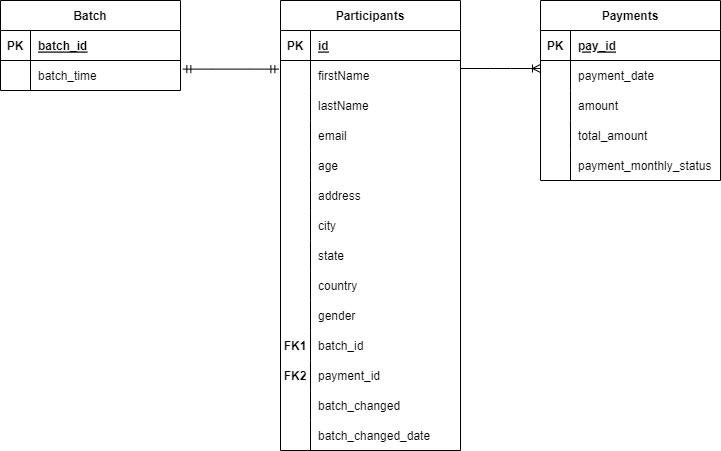

The diagram above was exported from draw.io. Its source (the exported page's mxGraphModel, read from the mxfile embedded in the PNG):
<mxGraphModel dx="1290" dy="515" grid="1" gridSize="10" guides="1" tooltips="1" connect="1" arrows="1" fold="1" page="1" pageScale="1" pageWidth="850" pageHeight="1100" math="0" shadow="0">
  <root>
    <mxCell id="0" />
    <mxCell id="1" parent="0" />
    <mxCell id="aPccBu648MaT7Ssm4FQt-1" value="Participants" style="shape=table;startSize=30;container=1;collapsible=1;childLayout=tableLayout;fixedRows=1;rowLines=0;fontStyle=1;align=center;resizeLast=1;" vertex="1" parent="1">
      <mxGeometry x="330" y="240" width="180" height="450" as="geometry" />
    </mxCell>
    <mxCell id="aPccBu648MaT7Ssm4FQt-2" value="" style="shape=tableRow;horizontal=0;startSize=0;swimlaneHead=0;swimlaneBody=0;fillColor=none;collapsible=0;dropTarget=0;points=[[0,0.5],[1,0.5]];portConstraint=eastwest;top=0;left=0;right=0;bottom=1;" vertex="1" parent="aPccBu648MaT7Ssm4FQt-1">
      <mxGeometry y="30" width="180" height="30" as="geometry" />
    </mxCell>
    <mxCell id="aPccBu648MaT7Ssm4FQt-3" value="PK" style="shape=partialRectangle;connectable=0;fillColor=none;top=0;left=0;bottom=0;right=0;fontStyle=1;overflow=hidden;" vertex="1" parent="aPccBu648MaT7Ssm4FQt-2">
      <mxGeometry width="30" height="30" as="geometry">
        <mxRectangle width="30" height="30" as="alternateBounds" />
      </mxGeometry>
    </mxCell>
    <mxCell id="aPccBu648MaT7Ssm4FQt-4" value="id" style="shape=partialRectangle;connectable=0;fillColor=none;top=0;left=0;bottom=0;right=0;align=left;spacingLeft=6;fontStyle=5;overflow=hidden;" vertex="1" parent="aPccBu648MaT7Ssm4FQt-2">
      <mxGeometry x="30" width="150" height="30" as="geometry">
        <mxRectangle width="150" height="30" as="alternateBounds" />
      </mxGeometry>
    </mxCell>
    <mxCell id="aPccBu648MaT7Ssm4FQt-5" value="" style="shape=tableRow;horizontal=0;startSize=0;swimlaneHead=0;swimlaneBody=0;fillColor=none;collapsible=0;dropTarget=0;points=[[0,0.5],[1,0.5]];portConstraint=eastwest;top=0;left=0;right=0;bottom=0;" vertex="1" parent="aPccBu648MaT7Ssm4FQt-1">
      <mxGeometry y="60" width="180" height="30" as="geometry" />
    </mxCell>
    <mxCell id="aPccBu648MaT7Ssm4FQt-6" value="" style="shape=partialRectangle;connectable=0;fillColor=none;top=0;left=0;bottom=0;right=0;editable=1;overflow=hidden;" vertex="1" parent="aPccBu648MaT7Ssm4FQt-5">
      <mxGeometry width="30" height="30" as="geometry">
        <mxRectangle width="30" height="30" as="alternateBounds" />
      </mxGeometry>
    </mxCell>
    <mxCell id="aPccBu648MaT7Ssm4FQt-7" value="firstName" style="shape=partialRectangle;connectable=0;fillColor=none;top=0;left=0;bottom=0;right=0;align=left;spacingLeft=6;overflow=hidden;" vertex="1" parent="aPccBu648MaT7Ssm4FQt-5">
      <mxGeometry x="30" width="150" height="30" as="geometry">
        <mxRectangle width="150" height="30" as="alternateBounds" />
      </mxGeometry>
    </mxCell>
    <mxCell id="aPccBu648MaT7Ssm4FQt-8" value="" style="shape=tableRow;horizontal=0;startSize=0;swimlaneHead=0;swimlaneBody=0;fillColor=none;collapsible=0;dropTarget=0;points=[[0,0.5],[1,0.5]];portConstraint=eastwest;top=0;left=0;right=0;bottom=0;" vertex="1" parent="aPccBu648MaT7Ssm4FQt-1">
      <mxGeometry y="90" width="180" height="30" as="geometry" />
    </mxCell>
    <mxCell id="aPccBu648MaT7Ssm4FQt-9" value="" style="shape=partialRectangle;connectable=0;fillColor=none;top=0;left=0;bottom=0;right=0;editable=1;overflow=hidden;" vertex="1" parent="aPccBu648MaT7Ssm4FQt-8">
      <mxGeometry width="30" height="30" as="geometry">
        <mxRectangle width="30" height="30" as="alternateBounds" />
      </mxGeometry>
    </mxCell>
    <mxCell id="aPccBu648MaT7Ssm4FQt-10" value="lastName" style="shape=partialRectangle;connectable=0;fillColor=none;top=0;left=0;bottom=0;right=0;align=left;spacingLeft=6;overflow=hidden;" vertex="1" parent="aPccBu648MaT7Ssm4FQt-8">
      <mxGeometry x="30" width="150" height="30" as="geometry">
        <mxRectangle width="150" height="30" as="alternateBounds" />
      </mxGeometry>
    </mxCell>
    <mxCell id="aPccBu648MaT7Ssm4FQt-11" value="" style="shape=tableRow;horizontal=0;startSize=0;swimlaneHead=0;swimlaneBody=0;fillColor=none;collapsible=0;dropTarget=0;points=[[0,0.5],[1,0.5]];portConstraint=eastwest;top=0;left=0;right=0;bottom=0;" vertex="1" parent="aPccBu648MaT7Ssm4FQt-1">
      <mxGeometry y="120" width="180" height="30" as="geometry" />
    </mxCell>
    <mxCell id="aPccBu648MaT7Ssm4FQt-12" value="" style="shape=partialRectangle;connectable=0;fillColor=none;top=0;left=0;bottom=0;right=0;editable=1;overflow=hidden;" vertex="1" parent="aPccBu648MaT7Ssm4FQt-11">
      <mxGeometry width="30" height="30" as="geometry">
        <mxRectangle width="30" height="30" as="alternateBounds" />
      </mxGeometry>
    </mxCell>
    <mxCell id="aPccBu648MaT7Ssm4FQt-13" value="email" style="shape=partialRectangle;connectable=0;fillColor=none;top=0;left=0;bottom=0;right=0;align=left;spacingLeft=6;overflow=hidden;" vertex="1" parent="aPccBu648MaT7Ssm4FQt-11">
      <mxGeometry x="30" width="150" height="30" as="geometry">
        <mxRectangle width="150" height="30" as="alternateBounds" />
      </mxGeometry>
    </mxCell>
    <mxCell id="aPccBu648MaT7Ssm4FQt-14" value="" style="shape=tableRow;horizontal=0;startSize=0;swimlaneHead=0;swimlaneBody=0;fillColor=none;collapsible=0;dropTarget=0;points=[[0,0.5],[1,0.5]];portConstraint=eastwest;top=0;left=0;right=0;bottom=0;" vertex="1" parent="aPccBu648MaT7Ssm4FQt-1">
      <mxGeometry y="150" width="180" height="30" as="geometry" />
    </mxCell>
    <mxCell id="aPccBu648MaT7Ssm4FQt-15" value="" style="shape=partialRectangle;connectable=0;fillColor=none;top=0;left=0;bottom=0;right=0;editable=1;overflow=hidden;" vertex="1" parent="aPccBu648MaT7Ssm4FQt-14">
      <mxGeometry width="30" height="30" as="geometry">
        <mxRectangle width="30" height="30" as="alternateBounds" />
      </mxGeometry>
    </mxCell>
    <mxCell id="aPccBu648MaT7Ssm4FQt-16" value="age" style="shape=partialRectangle;connectable=0;fillColor=none;top=0;left=0;bottom=0;right=0;align=left;spacingLeft=6;overflow=hidden;" vertex="1" parent="aPccBu648MaT7Ssm4FQt-14">
      <mxGeometry x="30" width="150" height="30" as="geometry">
        <mxRectangle width="150" height="30" as="alternateBounds" />
      </mxGeometry>
    </mxCell>
    <mxCell id="aPccBu648MaT7Ssm4FQt-17" value="" style="shape=tableRow;horizontal=0;startSize=0;swimlaneHead=0;swimlaneBody=0;fillColor=none;collapsible=0;dropTarget=0;points=[[0,0.5],[1,0.5]];portConstraint=eastwest;top=0;left=0;right=0;bottom=0;" vertex="1" parent="aPccBu648MaT7Ssm4FQt-1">
      <mxGeometry y="180" width="180" height="30" as="geometry" />
    </mxCell>
    <mxCell id="aPccBu648MaT7Ssm4FQt-18" value="" style="shape=partialRectangle;connectable=0;fillColor=none;top=0;left=0;bottom=0;right=0;editable=1;overflow=hidden;" vertex="1" parent="aPccBu648MaT7Ssm4FQt-17">
      <mxGeometry width="30" height="30" as="geometry">
        <mxRectangle width="30" height="30" as="alternateBounds" />
      </mxGeometry>
    </mxCell>
    <mxCell id="aPccBu648MaT7Ssm4FQt-19" value="address" style="shape=partialRectangle;connectable=0;fillColor=none;top=0;left=0;bottom=0;right=0;align=left;spacingLeft=6;overflow=hidden;" vertex="1" parent="aPccBu648MaT7Ssm4FQt-17">
      <mxGeometry x="30" width="150" height="30" as="geometry">
        <mxRectangle width="150" height="30" as="alternateBounds" />
      </mxGeometry>
    </mxCell>
    <mxCell id="aPccBu648MaT7Ssm4FQt-20" value="" style="shape=tableRow;horizontal=0;startSize=0;swimlaneHead=0;swimlaneBody=0;fillColor=none;collapsible=0;dropTarget=0;points=[[0,0.5],[1,0.5]];portConstraint=eastwest;top=0;left=0;right=0;bottom=0;" vertex="1" parent="aPccBu648MaT7Ssm4FQt-1">
      <mxGeometry y="210" width="180" height="30" as="geometry" />
    </mxCell>
    <mxCell id="aPccBu648MaT7Ssm4FQt-21" value="" style="shape=partialRectangle;connectable=0;fillColor=none;top=0;left=0;bottom=0;right=0;editable=1;overflow=hidden;" vertex="1" parent="aPccBu648MaT7Ssm4FQt-20">
      <mxGeometry width="30" height="30" as="geometry">
        <mxRectangle width="30" height="30" as="alternateBounds" />
      </mxGeometry>
    </mxCell>
    <mxCell id="aPccBu648MaT7Ssm4FQt-22" value="city" style="shape=partialRectangle;connectable=0;fillColor=none;top=0;left=0;bottom=0;right=0;align=left;spacingLeft=6;overflow=hidden;" vertex="1" parent="aPccBu648MaT7Ssm4FQt-20">
      <mxGeometry x="30" width="150" height="30" as="geometry">
        <mxRectangle width="150" height="30" as="alternateBounds" />
      </mxGeometry>
    </mxCell>
    <mxCell id="aPccBu648MaT7Ssm4FQt-23" value="" style="shape=tableRow;horizontal=0;startSize=0;swimlaneHead=0;swimlaneBody=0;fillColor=none;collapsible=0;dropTarget=0;points=[[0,0.5],[1,0.5]];portConstraint=eastwest;top=0;left=0;right=0;bottom=0;" vertex="1" parent="aPccBu648MaT7Ssm4FQt-1">
      <mxGeometry y="240" width="180" height="30" as="geometry" />
    </mxCell>
    <mxCell id="aPccBu648MaT7Ssm4FQt-24" value="" style="shape=partialRectangle;connectable=0;fillColor=none;top=0;left=0;bottom=0;right=0;editable=1;overflow=hidden;" vertex="1" parent="aPccBu648MaT7Ssm4FQt-23">
      <mxGeometry width="30" height="30" as="geometry">
        <mxRectangle width="30" height="30" as="alternateBounds" />
      </mxGeometry>
    </mxCell>
    <mxCell id="aPccBu648MaT7Ssm4FQt-25" value="state" style="shape=partialRectangle;connectable=0;fillColor=none;top=0;left=0;bottom=0;right=0;align=left;spacingLeft=6;overflow=hidden;" vertex="1" parent="aPccBu648MaT7Ssm4FQt-23">
      <mxGeometry x="30" width="150" height="30" as="geometry">
        <mxRectangle width="150" height="30" as="alternateBounds" />
      </mxGeometry>
    </mxCell>
    <mxCell id="aPccBu648MaT7Ssm4FQt-26" value="" style="shape=tableRow;horizontal=0;startSize=0;swimlaneHead=0;swimlaneBody=0;fillColor=none;collapsible=0;dropTarget=0;points=[[0,0.5],[1,0.5]];portConstraint=eastwest;top=0;left=0;right=0;bottom=0;" vertex="1" parent="aPccBu648MaT7Ssm4FQt-1">
      <mxGeometry y="270" width="180" height="30" as="geometry" />
    </mxCell>
    <mxCell id="aPccBu648MaT7Ssm4FQt-27" value="" style="shape=partialRectangle;connectable=0;fillColor=none;top=0;left=0;bottom=0;right=0;editable=1;overflow=hidden;" vertex="1" parent="aPccBu648MaT7Ssm4FQt-26">
      <mxGeometry width="30" height="30" as="geometry">
        <mxRectangle width="30" height="30" as="alternateBounds" />
      </mxGeometry>
    </mxCell>
    <mxCell id="aPccBu648MaT7Ssm4FQt-28" value="country" style="shape=partialRectangle;connectable=0;fillColor=none;top=0;left=0;bottom=0;right=0;align=left;spacingLeft=6;overflow=hidden;" vertex="1" parent="aPccBu648MaT7Ssm4FQt-26">
      <mxGeometry x="30" width="150" height="30" as="geometry">
        <mxRectangle width="150" height="30" as="alternateBounds" />
      </mxGeometry>
    </mxCell>
    <mxCell id="aPccBu648MaT7Ssm4FQt-29" value="" style="shape=tableRow;horizontal=0;startSize=0;swimlaneHead=0;swimlaneBody=0;fillColor=none;collapsible=0;dropTarget=0;points=[[0,0.5],[1,0.5]];portConstraint=eastwest;top=0;left=0;right=0;bottom=0;" vertex="1" parent="aPccBu648MaT7Ssm4FQt-1">
      <mxGeometry y="300" width="180" height="30" as="geometry" />
    </mxCell>
    <mxCell id="aPccBu648MaT7Ssm4FQt-30" value="" style="shape=partialRectangle;connectable=0;fillColor=none;top=0;left=0;bottom=0;right=0;editable=1;overflow=hidden;" vertex="1" parent="aPccBu648MaT7Ssm4FQt-29">
      <mxGeometry width="30" height="30" as="geometry">
        <mxRectangle width="30" height="30" as="alternateBounds" />
      </mxGeometry>
    </mxCell>
    <mxCell id="aPccBu648MaT7Ssm4FQt-31" value="gender" style="shape=partialRectangle;connectable=0;fillColor=none;top=0;left=0;bottom=0;right=0;align=left;spacingLeft=6;overflow=hidden;" vertex="1" parent="aPccBu648MaT7Ssm4FQt-29">
      <mxGeometry x="30" width="150" height="30" as="geometry">
        <mxRectangle width="150" height="30" as="alternateBounds" />
      </mxGeometry>
    </mxCell>
    <mxCell id="aPccBu648MaT7Ssm4FQt-32" value="" style="shape=tableRow;horizontal=0;startSize=0;swimlaneHead=0;swimlaneBody=0;fillColor=none;collapsible=0;dropTarget=0;points=[[0,0.5],[1,0.5]];portConstraint=eastwest;top=0;left=0;right=0;bottom=0;" vertex="1" parent="aPccBu648MaT7Ssm4FQt-1">
      <mxGeometry y="330" width="180" height="30" as="geometry" />
    </mxCell>
    <mxCell id="aPccBu648MaT7Ssm4FQt-33" value="FK1" style="shape=partialRectangle;connectable=0;fillColor=none;top=0;left=0;bottom=0;right=0;editable=1;overflow=hidden;fontStyle=1" vertex="1" parent="aPccBu648MaT7Ssm4FQt-32">
      <mxGeometry width="30" height="30" as="geometry">
        <mxRectangle width="30" height="30" as="alternateBounds" />
      </mxGeometry>
    </mxCell>
    <mxCell id="aPccBu648MaT7Ssm4FQt-34" value="batch_id" style="shape=partialRectangle;connectable=0;fillColor=none;top=0;left=0;bottom=0;right=0;align=left;spacingLeft=6;overflow=hidden;" vertex="1" parent="aPccBu648MaT7Ssm4FQt-32">
      <mxGeometry x="30" width="150" height="30" as="geometry">
        <mxRectangle width="150" height="30" as="alternateBounds" />
      </mxGeometry>
    </mxCell>
    <mxCell id="aPccBu648MaT7Ssm4FQt-35" value="" style="shape=tableRow;horizontal=0;startSize=0;swimlaneHead=0;swimlaneBody=0;fillColor=none;collapsible=0;dropTarget=0;points=[[0,0.5],[1,0.5]];portConstraint=eastwest;top=0;left=0;right=0;bottom=0;" vertex="1" parent="aPccBu648MaT7Ssm4FQt-1">
      <mxGeometry y="360" width="180" height="30" as="geometry" />
    </mxCell>
    <mxCell id="aPccBu648MaT7Ssm4FQt-36" value="FK2" style="shape=partialRectangle;connectable=0;fillColor=none;top=0;left=0;bottom=0;right=0;editable=1;overflow=hidden;fontStyle=1" vertex="1" parent="aPccBu648MaT7Ssm4FQt-35">
      <mxGeometry width="30" height="30" as="geometry">
        <mxRectangle width="30" height="30" as="alternateBounds" />
      </mxGeometry>
    </mxCell>
    <mxCell id="aPccBu648MaT7Ssm4FQt-37" value="payment_id" style="shape=partialRectangle;connectable=0;fillColor=none;top=0;left=0;bottom=0;right=0;align=left;spacingLeft=6;overflow=hidden;" vertex="1" parent="aPccBu648MaT7Ssm4FQt-35">
      <mxGeometry x="30" width="150" height="30" as="geometry">
        <mxRectangle width="150" height="30" as="alternateBounds" />
      </mxGeometry>
    </mxCell>
    <mxCell id="aPccBu648MaT7Ssm4FQt-38" value="" style="shape=tableRow;horizontal=0;startSize=0;swimlaneHead=0;swimlaneBody=0;fillColor=none;collapsible=0;dropTarget=0;points=[[0,0.5],[1,0.5]];portConstraint=eastwest;top=0;left=0;right=0;bottom=0;" vertex="1" parent="aPccBu648MaT7Ssm4FQt-1">
      <mxGeometry y="390" width="180" height="30" as="geometry" />
    </mxCell>
    <mxCell id="aPccBu648MaT7Ssm4FQt-39" value="" style="shape=partialRectangle;connectable=0;fillColor=none;top=0;left=0;bottom=0;right=0;editable=1;overflow=hidden;" vertex="1" parent="aPccBu648MaT7Ssm4FQt-38">
      <mxGeometry width="30" height="30" as="geometry">
        <mxRectangle width="30" height="30" as="alternateBounds" />
      </mxGeometry>
    </mxCell>
    <mxCell id="aPccBu648MaT7Ssm4FQt-40" value="batch_changed" style="shape=partialRectangle;connectable=0;fillColor=none;top=0;left=0;bottom=0;right=0;align=left;spacingLeft=6;overflow=hidden;" vertex="1" parent="aPccBu648MaT7Ssm4FQt-38">
      <mxGeometry x="30" width="150" height="30" as="geometry">
        <mxRectangle width="150" height="30" as="alternateBounds" />
      </mxGeometry>
    </mxCell>
    <mxCell id="aPccBu648MaT7Ssm4FQt-41" value="" style="shape=tableRow;horizontal=0;startSize=0;swimlaneHead=0;swimlaneBody=0;fillColor=none;collapsible=0;dropTarget=0;points=[[0,0.5],[1,0.5]];portConstraint=eastwest;top=0;left=0;right=0;bottom=0;" vertex="1" parent="aPccBu648MaT7Ssm4FQt-1">
      <mxGeometry y="420" width="180" height="30" as="geometry" />
    </mxCell>
    <mxCell id="aPccBu648MaT7Ssm4FQt-42" value="" style="shape=partialRectangle;connectable=0;fillColor=none;top=0;left=0;bottom=0;right=0;editable=1;overflow=hidden;" vertex="1" parent="aPccBu648MaT7Ssm4FQt-41">
      <mxGeometry width="30" height="30" as="geometry">
        <mxRectangle width="30" height="30" as="alternateBounds" />
      </mxGeometry>
    </mxCell>
    <mxCell id="aPccBu648MaT7Ssm4FQt-43" value="batch_changed_date" style="shape=partialRectangle;connectable=0;fillColor=none;top=0;left=0;bottom=0;right=0;align=left;spacingLeft=6;overflow=hidden;" vertex="1" parent="aPccBu648MaT7Ssm4FQt-41">
      <mxGeometry x="30" width="150" height="30" as="geometry">
        <mxRectangle width="150" height="30" as="alternateBounds" />
      </mxGeometry>
    </mxCell>
    <mxCell id="aPccBu648MaT7Ssm4FQt-44" value="Payments" style="shape=table;startSize=30;container=1;collapsible=1;childLayout=tableLayout;fixedRows=1;rowLines=0;fontStyle=1;align=center;resizeLast=1;" vertex="1" parent="1">
      <mxGeometry x="590" y="240" width="180" height="180" as="geometry" />
    </mxCell>
    <mxCell id="aPccBu648MaT7Ssm4FQt-45" value="" style="shape=tableRow;horizontal=0;startSize=0;swimlaneHead=0;swimlaneBody=0;fillColor=none;collapsible=0;dropTarget=0;points=[[0,0.5],[1,0.5]];portConstraint=eastwest;top=0;left=0;right=0;bottom=1;" vertex="1" parent="aPccBu648MaT7Ssm4FQt-44">
      <mxGeometry y="30" width="180" height="30" as="geometry" />
    </mxCell>
    <mxCell id="aPccBu648MaT7Ssm4FQt-46" value="PK" style="shape=partialRectangle;connectable=0;fillColor=none;top=0;left=0;bottom=0;right=0;fontStyle=1;overflow=hidden;" vertex="1" parent="aPccBu648MaT7Ssm4FQt-45">
      <mxGeometry width="30" height="30" as="geometry">
        <mxRectangle width="30" height="30" as="alternateBounds" />
      </mxGeometry>
    </mxCell>
    <mxCell id="aPccBu648MaT7Ssm4FQt-47" value="pay_id" style="shape=partialRectangle;connectable=0;fillColor=none;top=0;left=0;bottom=0;right=0;align=left;spacingLeft=6;fontStyle=5;overflow=hidden;" vertex="1" parent="aPccBu648MaT7Ssm4FQt-45">
      <mxGeometry x="30" width="150" height="30" as="geometry">
        <mxRectangle width="150" height="30" as="alternateBounds" />
      </mxGeometry>
    </mxCell>
    <mxCell id="aPccBu648MaT7Ssm4FQt-48" value="" style="shape=tableRow;horizontal=0;startSize=0;swimlaneHead=0;swimlaneBody=0;fillColor=none;collapsible=0;dropTarget=0;points=[[0,0.5],[1,0.5]];portConstraint=eastwest;top=0;left=0;right=0;bottom=0;" vertex="1" parent="aPccBu648MaT7Ssm4FQt-44">
      <mxGeometry y="60" width="180" height="30" as="geometry" />
    </mxCell>
    <mxCell id="aPccBu648MaT7Ssm4FQt-49" value="" style="shape=partialRectangle;connectable=0;fillColor=none;top=0;left=0;bottom=0;right=0;editable=1;overflow=hidden;" vertex="1" parent="aPccBu648MaT7Ssm4FQt-48">
      <mxGeometry width="30" height="30" as="geometry">
        <mxRectangle width="30" height="30" as="alternateBounds" />
      </mxGeometry>
    </mxCell>
    <mxCell id="aPccBu648MaT7Ssm4FQt-50" value="payment_date" style="shape=partialRectangle;connectable=0;fillColor=none;top=0;left=0;bottom=0;right=0;align=left;spacingLeft=6;overflow=hidden;" vertex="1" parent="aPccBu648MaT7Ssm4FQt-48">
      <mxGeometry x="30" width="150" height="30" as="geometry">
        <mxRectangle width="150" height="30" as="alternateBounds" />
      </mxGeometry>
    </mxCell>
    <mxCell id="aPccBu648MaT7Ssm4FQt-51" value="" style="shape=tableRow;horizontal=0;startSize=0;swimlaneHead=0;swimlaneBody=0;fillColor=none;collapsible=0;dropTarget=0;points=[[0,0.5],[1,0.5]];portConstraint=eastwest;top=0;left=0;right=0;bottom=0;" vertex="1" parent="aPccBu648MaT7Ssm4FQt-44">
      <mxGeometry y="90" width="180" height="30" as="geometry" />
    </mxCell>
    <mxCell id="aPccBu648MaT7Ssm4FQt-52" value="" style="shape=partialRectangle;connectable=0;fillColor=none;top=0;left=0;bottom=0;right=0;editable=1;overflow=hidden;" vertex="1" parent="aPccBu648MaT7Ssm4FQt-51">
      <mxGeometry width="30" height="30" as="geometry">
        <mxRectangle width="30" height="30" as="alternateBounds" />
      </mxGeometry>
    </mxCell>
    <mxCell id="aPccBu648MaT7Ssm4FQt-53" value="amount" style="shape=partialRectangle;connectable=0;fillColor=none;top=0;left=0;bottom=0;right=0;align=left;spacingLeft=6;overflow=hidden;" vertex="1" parent="aPccBu648MaT7Ssm4FQt-51">
      <mxGeometry x="30" width="150" height="30" as="geometry">
        <mxRectangle width="150" height="30" as="alternateBounds" />
      </mxGeometry>
    </mxCell>
    <mxCell id="aPccBu648MaT7Ssm4FQt-54" value="" style="shape=tableRow;horizontal=0;startSize=0;swimlaneHead=0;swimlaneBody=0;fillColor=none;collapsible=0;dropTarget=0;points=[[0,0.5],[1,0.5]];portConstraint=eastwest;top=0;left=0;right=0;bottom=0;" vertex="1" parent="aPccBu648MaT7Ssm4FQt-44">
      <mxGeometry y="120" width="180" height="30" as="geometry" />
    </mxCell>
    <mxCell id="aPccBu648MaT7Ssm4FQt-55" value="" style="shape=partialRectangle;connectable=0;fillColor=none;top=0;left=0;bottom=0;right=0;editable=1;overflow=hidden;" vertex="1" parent="aPccBu648MaT7Ssm4FQt-54">
      <mxGeometry width="30" height="30" as="geometry">
        <mxRectangle width="30" height="30" as="alternateBounds" />
      </mxGeometry>
    </mxCell>
    <mxCell id="aPccBu648MaT7Ssm4FQt-56" value="total_amount" style="shape=partialRectangle;connectable=0;fillColor=none;top=0;left=0;bottom=0;right=0;align=left;spacingLeft=6;overflow=hidden;" vertex="1" parent="aPccBu648MaT7Ssm4FQt-54">
      <mxGeometry x="30" width="150" height="30" as="geometry">
        <mxRectangle width="150" height="30" as="alternateBounds" />
      </mxGeometry>
    </mxCell>
    <mxCell id="aPccBu648MaT7Ssm4FQt-57" value="" style="shape=tableRow;horizontal=0;startSize=0;swimlaneHead=0;swimlaneBody=0;fillColor=none;collapsible=0;dropTarget=0;points=[[0,0.5],[1,0.5]];portConstraint=eastwest;top=0;left=0;right=0;bottom=0;" vertex="1" parent="aPccBu648MaT7Ssm4FQt-44">
      <mxGeometry y="150" width="180" height="30" as="geometry" />
    </mxCell>
    <mxCell id="aPccBu648MaT7Ssm4FQt-58" value="" style="shape=partialRectangle;connectable=0;fillColor=none;top=0;left=0;bottom=0;right=0;editable=1;overflow=hidden;" vertex="1" parent="aPccBu648MaT7Ssm4FQt-57">
      <mxGeometry width="30" height="30" as="geometry">
        <mxRectangle width="30" height="30" as="alternateBounds" />
      </mxGeometry>
    </mxCell>
    <mxCell id="aPccBu648MaT7Ssm4FQt-59" value="payment_monthly_status" style="shape=partialRectangle;connectable=0;fillColor=none;top=0;left=0;bottom=0;right=0;align=left;spacingLeft=6;overflow=hidden;" vertex="1" parent="aPccBu648MaT7Ssm4FQt-57">
      <mxGeometry x="30" width="150" height="30" as="geometry">
        <mxRectangle width="150" height="30" as="alternateBounds" />
      </mxGeometry>
    </mxCell>
    <mxCell id="aPccBu648MaT7Ssm4FQt-60" value="Batch" style="shape=table;startSize=30;container=1;collapsible=1;childLayout=tableLayout;fixedRows=1;rowLines=0;fontStyle=1;align=center;resizeLast=1;" vertex="1" parent="1">
      <mxGeometry x="50" y="240" width="180" height="90" as="geometry" />
    </mxCell>
    <mxCell id="aPccBu648MaT7Ssm4FQt-61" value="" style="shape=tableRow;horizontal=0;startSize=0;swimlaneHead=0;swimlaneBody=0;fillColor=none;collapsible=0;dropTarget=0;points=[[0,0.5],[1,0.5]];portConstraint=eastwest;top=0;left=0;right=0;bottom=1;" vertex="1" parent="aPccBu648MaT7Ssm4FQt-60">
      <mxGeometry y="30" width="180" height="30" as="geometry" />
    </mxCell>
    <mxCell id="aPccBu648MaT7Ssm4FQt-62" value="PK" style="shape=partialRectangle;connectable=0;fillColor=none;top=0;left=0;bottom=0;right=0;fontStyle=1;overflow=hidden;" vertex="1" parent="aPccBu648MaT7Ssm4FQt-61">
      <mxGeometry width="30" height="30" as="geometry">
        <mxRectangle width="30" height="30" as="alternateBounds" />
      </mxGeometry>
    </mxCell>
    <mxCell id="aPccBu648MaT7Ssm4FQt-63" value="batch_id" style="shape=partialRectangle;connectable=0;fillColor=none;top=0;left=0;bottom=0;right=0;align=left;spacingLeft=6;fontStyle=5;overflow=hidden;" vertex="1" parent="aPccBu648MaT7Ssm4FQt-61">
      <mxGeometry x="30" width="150" height="30" as="geometry">
        <mxRectangle width="150" height="30" as="alternateBounds" />
      </mxGeometry>
    </mxCell>
    <mxCell id="aPccBu648MaT7Ssm4FQt-64" value="" style="shape=tableRow;horizontal=0;startSize=0;swimlaneHead=0;swimlaneBody=0;fillColor=none;collapsible=0;dropTarget=0;points=[[0,0.5],[1,0.5]];portConstraint=eastwest;top=0;left=0;right=0;bottom=0;" vertex="1" parent="aPccBu648MaT7Ssm4FQt-60">
      <mxGeometry y="60" width="180" height="30" as="geometry" />
    </mxCell>
    <mxCell id="aPccBu648MaT7Ssm4FQt-65" value="" style="shape=partialRectangle;connectable=0;fillColor=none;top=0;left=0;bottom=0;right=0;editable=1;overflow=hidden;" vertex="1" parent="aPccBu648MaT7Ssm4FQt-64">
      <mxGeometry width="30" height="30" as="geometry">
        <mxRectangle width="30" height="30" as="alternateBounds" />
      </mxGeometry>
    </mxCell>
    <mxCell id="aPccBu648MaT7Ssm4FQt-66" value="batch_time" style="shape=partialRectangle;connectable=0;fillColor=none;top=0;left=0;bottom=0;right=0;align=left;spacingLeft=6;overflow=hidden;" vertex="1" parent="aPccBu648MaT7Ssm4FQt-64">
      <mxGeometry x="30" width="150" height="30" as="geometry">
        <mxRectangle width="150" height="30" as="alternateBounds" />
      </mxGeometry>
    </mxCell>
    <mxCell id="aPccBu648MaT7Ssm4FQt-83" value="" style="edgeStyle=entityRelationEdgeStyle;fontSize=12;html=1;endArrow=ERmandOne;startArrow=ERmandOne;rounded=0;exitX=1.013;exitY=0.287;exitDx=0;exitDy=0;exitPerimeter=0;entryX=-0.009;entryY=0.287;entryDx=0;entryDy=0;entryPerimeter=0;" edge="1" parent="1" source="aPccBu648MaT7Ssm4FQt-64" target="aPccBu648MaT7Ssm4FQt-5">
      <mxGeometry width="100" height="100" relative="1" as="geometry">
        <mxPoint x="370" y="420" as="sourcePoint" />
        <mxPoint x="470" y="320" as="targetPoint" />
      </mxGeometry>
    </mxCell>
    <mxCell id="aPccBu648MaT7Ssm4FQt-85" value="" style="edgeStyle=entityRelationEdgeStyle;fontSize=12;html=1;endArrow=ERoneToMany;rounded=0;" edge="1" parent="1">
      <mxGeometry width="100" height="100" relative="1" as="geometry">
        <mxPoint x="510" y="308" as="sourcePoint" />
        <mxPoint x="590" y="308" as="targetPoint" />
      </mxGeometry>
    </mxCell>
  </root>
</mxGraphModel>